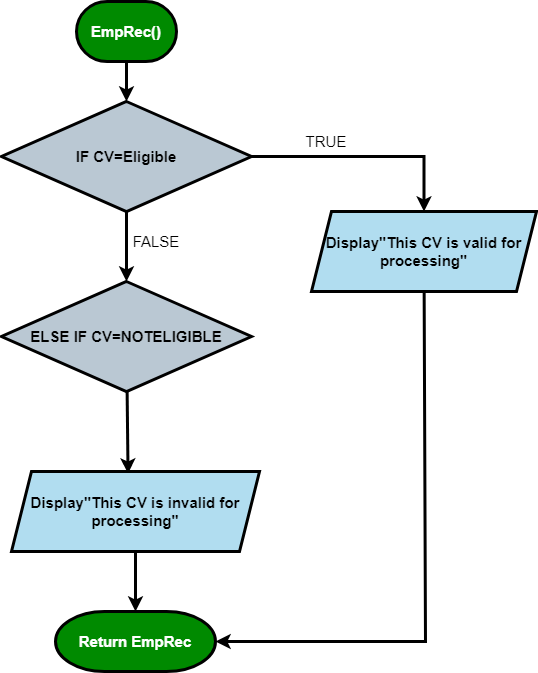

The diagram above was exported from draw.io. Its source (the exported page's mxGraphModel, read from the mxfile embedded in the PNG):
<mxGraphModel dx="1422" dy="737" grid="1" gridSize="10" guides="1" tooltips="1" connect="1" arrows="1" fold="1" page="1" pageScale="1" pageWidth="850" pageHeight="1100" math="0" shadow="0">
  <root>
    <mxCell id="0" />
    <mxCell id="1" parent="0" />
    <mxCell id="4FdY6Zd9k3VEEyonRAlO-2" style="edgeStyle=orthogonalEdgeStyle;rounded=0;orthogonalLoop=1;jettySize=auto;html=1;entryX=0.5;entryY=0;entryDx=0;entryDy=0;strokeWidth=3;fontSize=15;fontStyle=1" edge="1" parent="1" source="NUuJfrCCzXf4jD3II9cr-1" target="NUuJfrCCzXf4jD3II9cr-2">
      <mxGeometry relative="1" as="geometry" />
    </mxCell>
    <mxCell id="NUuJfrCCzXf4jD3II9cr-1" value="EmpRec()" style="strokeWidth=3;html=1;shape=mxgraph.flowchart.terminator;whiteSpace=wrap;fillColor=#008a00;fontColor=#ffffff;fontSize=15;fontStyle=1" parent="1" vertex="1">
      <mxGeometry x="155" y="30" width="100" height="60" as="geometry" />
    </mxCell>
    <mxCell id="4FdY6Zd9k3VEEyonRAlO-3" style="edgeStyle=orthogonalEdgeStyle;rounded=0;orthogonalLoop=1;jettySize=auto;html=1;entryX=0.5;entryY=0;entryDx=0;entryDy=0;strokeWidth=3;fontSize=15;fontStyle=1" edge="1" parent="1" source="NUuJfrCCzXf4jD3II9cr-2" target="NUuJfrCCzXf4jD3II9cr-3">
      <mxGeometry relative="1" as="geometry" />
    </mxCell>
    <mxCell id="4FdY6Zd9k3VEEyonRAlO-7" style="edgeStyle=none;rounded=0;orthogonalLoop=1;jettySize=auto;html=1;entryX=0.5;entryY=0;entryDx=0;entryDy=0;strokeWidth=3;fontSize=15;fontStyle=1" edge="1" parent="1" source="NUuJfrCCzXf4jD3II9cr-2" target="NUuJfrCCzXf4jD3II9cr-4">
      <mxGeometry relative="1" as="geometry" />
    </mxCell>
    <mxCell id="NUuJfrCCzXf4jD3II9cr-2" value="IF CV=Eligible" style="rhombus;whiteSpace=wrap;html=1;fillColor=#bac8d3;strokeWidth=3;fontSize=15;fontStyle=1" parent="1" vertex="1">
      <mxGeometry x="80" y="130" width="250" height="110" as="geometry" />
    </mxCell>
    <mxCell id="4FdY6Zd9k3VEEyonRAlO-11" style="edgeStyle=none;rounded=0;orthogonalLoop=1;jettySize=auto;html=1;entryX=1;entryY=0.5;entryDx=0;entryDy=0;entryPerimeter=0;strokeWidth=3;fontSize=15;fontStyle=1" edge="1" parent="1" source="NUuJfrCCzXf4jD3II9cr-3" target="4FdY6Zd9k3VEEyonRAlO-1">
      <mxGeometry relative="1" as="geometry">
        <Array as="points">
          <mxPoint x="504" y="670" />
        </Array>
      </mxGeometry>
    </mxCell>
    <mxCell id="NUuJfrCCzXf4jD3II9cr-3" value="Display&quot;This CV is valid for processing&quot;" style="shape=parallelogram;perimeter=parallelogramPerimeter;whiteSpace=wrap;html=1;fixedSize=1;fillColor=#b1ddf0;strokeWidth=3;fontSize=15;fontStyle=1" parent="1" vertex="1">
      <mxGeometry x="390" y="240" width="225" height="80" as="geometry" />
    </mxCell>
    <mxCell id="4FdY6Zd9k3VEEyonRAlO-8" style="edgeStyle=none;rounded=0;orthogonalLoop=1;jettySize=auto;html=1;entryX=0.47;entryY=0.025;entryDx=0;entryDy=0;entryPerimeter=0;strokeWidth=3;fontSize=15;fontStyle=1" edge="1" parent="1" source="NUuJfrCCzXf4jD3II9cr-4" target="NUuJfrCCzXf4jD3II9cr-6">
      <mxGeometry relative="1" as="geometry" />
    </mxCell>
    <mxCell id="NUuJfrCCzXf4jD3II9cr-4" value="ELSE IF CV=NOTELIGIBLE" style="rhombus;whiteSpace=wrap;html=1;fillColor=#bac8d3;strokeWidth=3;fontSize=15;fontStyle=1" parent="1" vertex="1">
      <mxGeometry x="80" y="310" width="250" height="110" as="geometry" />
    </mxCell>
    <mxCell id="4FdY6Zd9k3VEEyonRAlO-9" style="edgeStyle=none;rounded=0;orthogonalLoop=1;jettySize=auto;html=1;entryX=0.5;entryY=0;entryDx=0;entryDy=0;entryPerimeter=0;strokeWidth=3;fontSize=15;fontStyle=1" edge="1" parent="1" source="NUuJfrCCzXf4jD3II9cr-6" target="4FdY6Zd9k3VEEyonRAlO-1">
      <mxGeometry relative="1" as="geometry">
        <mxPoint x="225" y="620" as="targetPoint" />
      </mxGeometry>
    </mxCell>
    <mxCell id="NUuJfrCCzXf4jD3II9cr-6" value="Display&quot;This CV is invalid for processing&quot;" style="shape=parallelogram;perimeter=parallelogramPerimeter;whiteSpace=wrap;html=1;fixedSize=1;fillColor=#b1ddf0;strokeWidth=3;fontSize=15;fontStyle=1" parent="1" vertex="1">
      <mxGeometry x="90" y="500" width="248" height="80" as="geometry" />
    </mxCell>
    <mxCell id="4FdY6Zd9k3VEEyonRAlO-1" value="Return EmpRec" style="strokeWidth=3;html=1;shape=mxgraph.flowchart.terminator;whiteSpace=wrap;fillColor=#008a00;fontColor=#ffffff;fontSize=15;fontStyle=1" vertex="1" parent="1">
      <mxGeometry x="134" y="640" width="160" height="60" as="geometry" />
    </mxCell>
    <mxCell id="4FdY6Zd9k3VEEyonRAlO-10" style="edgeStyle=none;rounded=0;orthogonalLoop=1;jettySize=auto;html=1;entryX=0.5;entryY=0;entryDx=0;entryDy=0;entryPerimeter=0;strokeWidth=3;fontSize=15;fontStyle=1" edge="1" parent="1" source="4FdY6Zd9k3VEEyonRAlO-1" target="4FdY6Zd9k3VEEyonRAlO-1">
      <mxGeometry relative="1" as="geometry" />
    </mxCell>
    <mxCell id="4FdY6Zd9k3VEEyonRAlO-12" value="TRUE" style="text;html=1;strokeColor=none;fillColor=none;align=center;verticalAlign=middle;whiteSpace=wrap;rounded=0;fontSize=15;" vertex="1" parent="1">
      <mxGeometry x="385" y="160" width="40" height="20" as="geometry" />
    </mxCell>
    <mxCell id="4FdY6Zd9k3VEEyonRAlO-13" value="FALSE" style="text;html=1;strokeColor=none;fillColor=none;align=center;verticalAlign=middle;whiteSpace=wrap;rounded=0;fontSize=15;" vertex="1" parent="1">
      <mxGeometry x="215" y="260" width="40" height="20" as="geometry" />
    </mxCell>
  </root>
</mxGraphModel>